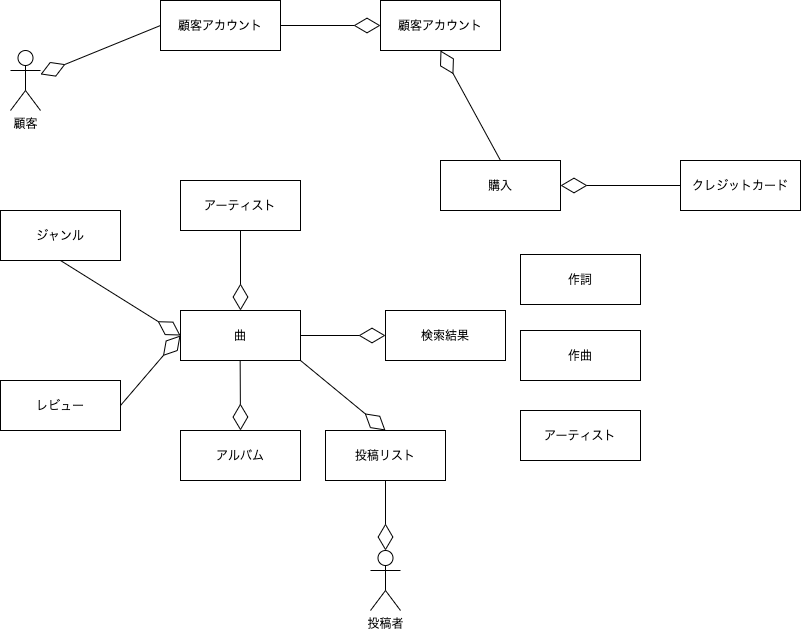

The diagram above was exported from draw.io. Its source (the exported page's mxGraphModel, read from the mxfile embedded in the PNG):
<mxGraphModel dx="1376" dy="1270" grid="1" gridSize="10" guides="1" tooltips="1" connect="1" arrows="1" fold="1" page="1" pageScale="1" pageWidth="1169" pageHeight="827" math="0" shadow="0">
  <root>
    <mxCell id="0" />
    <mxCell id="1" parent="0" />
    <mxCell id="2" value="顧客アカウント" style="rounded=0;whiteSpace=wrap;html=1;" parent="1" vertex="1">
      <mxGeometry x="360" y="160" width="120" height="50" as="geometry" />
    </mxCell>
    <mxCell id="3" value="顧客" style="shape=umlActor;verticalLabelPosition=bottom;verticalAlign=top;html=1;outlineConnect=0;" parent="1" vertex="1">
      <mxGeometry x="210" y="210" width="30" height="60" as="geometry" />
    </mxCell>
    <mxCell id="7" value="" style="endArrow=diamondThin;endFill=0;endSize=24;html=1;exitX=0;exitY=0.5;exitDx=0;exitDy=0;" parent="1" source="2" target="3" edge="1">
      <mxGeometry width="160" relative="1" as="geometry">
        <mxPoint x="290" y="260" as="sourcePoint" />
        <mxPoint x="450" y="260" as="targetPoint" />
      </mxGeometry>
    </mxCell>
    <mxCell id="8" value="顧客アカウント" style="rounded=0;whiteSpace=wrap;html=1;" parent="1" vertex="1">
      <mxGeometry x="580" y="160" width="120" height="50" as="geometry" />
    </mxCell>
    <mxCell id="9" value="" style="endArrow=diamondThin;endFill=0;endSize=24;html=1;exitX=1;exitY=0.5;exitDx=0;exitDy=0;entryX=0;entryY=0.5;entryDx=0;entryDy=0;" parent="1" source="2" target="8" edge="1">
      <mxGeometry width="160" relative="1" as="geometry">
        <mxPoint x="370" y="195" as="sourcePoint" />
        <mxPoint x="250" y="243.8888888888889" as="targetPoint" />
      </mxGeometry>
    </mxCell>
    <mxCell id="10" value="購入" style="rounded=0;whiteSpace=wrap;html=1;" parent="1" vertex="1">
      <mxGeometry x="640" y="320" width="120" height="50" as="geometry" />
    </mxCell>
    <mxCell id="11" value="" style="endArrow=diamondThin;endFill=0;endSize=24;html=1;exitX=0.5;exitY=0;exitDx=0;exitDy=0;entryX=0.5;entryY=1;entryDx=0;entryDy=0;" parent="1" source="10" target="8" edge="1">
      <mxGeometry width="160" relative="1" as="geometry">
        <mxPoint x="490" y="195" as="sourcePoint" />
        <mxPoint x="590" y="195" as="targetPoint" />
      </mxGeometry>
    </mxCell>
    <mxCell id="13" value="" style="endArrow=diamondThin;endFill=0;endSize=24;html=1;entryX=1;entryY=0.5;entryDx=0;entryDy=0;" parent="1" target="10" edge="1">
      <mxGeometry width="160" relative="1" as="geometry">
        <mxPoint x="880" y="345" as="sourcePoint" />
        <mxPoint x="650" y="220" as="targetPoint" />
      </mxGeometry>
    </mxCell>
    <mxCell id="14" value="クレジットカード" style="rounded=0;whiteSpace=wrap;html=1;" parent="1" vertex="1">
      <mxGeometry x="880" y="320" width="120" height="50" as="geometry" />
    </mxCell>
    <mxCell id="15" value="曲" style="rounded=0;whiteSpace=wrap;html=1;" parent="1" vertex="1">
      <mxGeometry x="380" y="470" width="120" height="50" as="geometry" />
    </mxCell>
    <mxCell id="16" value="" style="endArrow=diamondThin;endFill=0;endSize=24;html=1;entryX=0.5;entryY=0;entryDx=0;entryDy=0;" parent="1" target="15" edge="1">
      <mxGeometry width="160" relative="1" as="geometry">
        <mxPoint x="440" y="390" as="sourcePoint" />
        <mxPoint x="650" y="220" as="targetPoint" />
      </mxGeometry>
    </mxCell>
    <mxCell id="17" value="アーティスト" style="rounded=0;whiteSpace=wrap;html=1;" parent="1" vertex="1">
      <mxGeometry x="380" y="340" width="120" height="50" as="geometry" />
    </mxCell>
    <mxCell id="18" value="" style="endArrow=diamondThin;endFill=0;endSize=24;html=1;entryX=0;entryY=0.5;entryDx=0;entryDy=0;" parent="1" target="15" edge="1">
      <mxGeometry width="160" relative="1" as="geometry">
        <mxPoint x="260" y="420" as="sourcePoint" />
        <mxPoint x="260" y="500" as="targetPoint" />
      </mxGeometry>
    </mxCell>
    <mxCell id="19" value="ジャンル" style="rounded=0;whiteSpace=wrap;html=1;" parent="1" vertex="1">
      <mxGeometry x="200" y="370" width="120" height="50" as="geometry" />
    </mxCell>
    <mxCell id="20" value="" style="endArrow=diamondThin;endFill=0;endSize=24;html=1;entryX=0;entryY=0.5;entryDx=0;entryDy=0;exitX=1;exitY=0.5;exitDx=0;exitDy=0;" parent="1" source="21" target="15" edge="1">
      <mxGeometry width="160" relative="1" as="geometry">
        <mxPoint x="680" y="440" as="sourcePoint" />
        <mxPoint x="800" y="515" as="targetPoint" />
      </mxGeometry>
    </mxCell>
    <mxCell id="21" value="レビュー" style="rounded=0;whiteSpace=wrap;html=1;" parent="1" vertex="1">
      <mxGeometry x="200" y="540" width="120" height="50" as="geometry" />
    </mxCell>
    <mxCell id="22" value="検索結果" style="rounded=0;whiteSpace=wrap;html=1;" parent="1" vertex="1">
      <mxGeometry x="585" y="470" width="120" height="50" as="geometry" />
    </mxCell>
    <mxCell id="23" value="" style="endArrow=diamondThin;endFill=0;endSize=24;html=1;entryX=0;entryY=0.5;entryDx=0;entryDy=0;exitX=1;exitY=0.5;exitDx=0;exitDy=0;" parent="1" source="15" target="22" edge="1">
      <mxGeometry width="160" relative="1" as="geometry">
        <mxPoint x="450" y="400" as="sourcePoint" />
        <mxPoint x="450" y="480" as="targetPoint" />
      </mxGeometry>
    </mxCell>
    <mxCell id="24" value="アルバム" style="rounded=0;whiteSpace=wrap;html=1;" vertex="1" parent="1">
      <mxGeometry x="380" y="590" width="120" height="50" as="geometry" />
    </mxCell>
    <mxCell id="25" value="" style="endArrow=diamondThin;endFill=0;endSize=24;html=1;" edge="1" parent="1">
      <mxGeometry width="160" relative="1" as="geometry">
        <mxPoint x="439.66" y="520" as="sourcePoint" />
        <mxPoint x="440" y="590" as="targetPoint" />
      </mxGeometry>
    </mxCell>
    <mxCell id="26" value="作詞" style="rounded=0;whiteSpace=wrap;html=1;" vertex="1" parent="1">
      <mxGeometry x="720" y="414" width="120" height="50" as="geometry" />
    </mxCell>
    <mxCell id="27" value="作曲" style="rounded=0;whiteSpace=wrap;html=1;" vertex="1" parent="1">
      <mxGeometry x="720" y="490" width="120" height="50" as="geometry" />
    </mxCell>
    <mxCell id="28" value="アーティスト" style="rounded=0;whiteSpace=wrap;html=1;" vertex="1" parent="1">
      <mxGeometry x="720" y="570" width="120" height="50" as="geometry" />
    </mxCell>
    <mxCell id="29" value="" style="endArrow=diamondThin;endFill=0;endSize=24;html=1;exitX=1;exitY=1;exitDx=0;exitDy=0;entryX=0.5;entryY=0;entryDx=0;entryDy=0;" edge="1" parent="1" source="15" target="30">
      <mxGeometry width="160" relative="1" as="geometry">
        <mxPoint x="560.0000000000001" y="560" as="sourcePoint" />
        <mxPoint x="560" y="590" as="targetPoint" />
      </mxGeometry>
    </mxCell>
    <mxCell id="30" value="投稿リスト" style="rounded=0;whiteSpace=wrap;html=1;" vertex="1" parent="1">
      <mxGeometry x="525" y="590" width="120" height="50" as="geometry" />
    </mxCell>
    <mxCell id="31" value="" style="endArrow=diamondThin;endFill=0;endSize=24;html=1;exitX=0.5;exitY=1;exitDx=0;exitDy=0;" edge="1" parent="1" source="30">
      <mxGeometry width="160" relative="1" as="geometry">
        <mxPoint x="610" y="730" as="sourcePoint" />
        <mxPoint x="585" y="710" as="targetPoint" />
      </mxGeometry>
    </mxCell>
    <mxCell id="32" value="投稿者" style="shape=umlActor;verticalLabelPosition=bottom;verticalAlign=top;html=1;outlineConnect=0;" vertex="1" parent="1">
      <mxGeometry x="570" y="710" width="30" height="60" as="geometry" />
    </mxCell>
  </root>
</mxGraphModel>